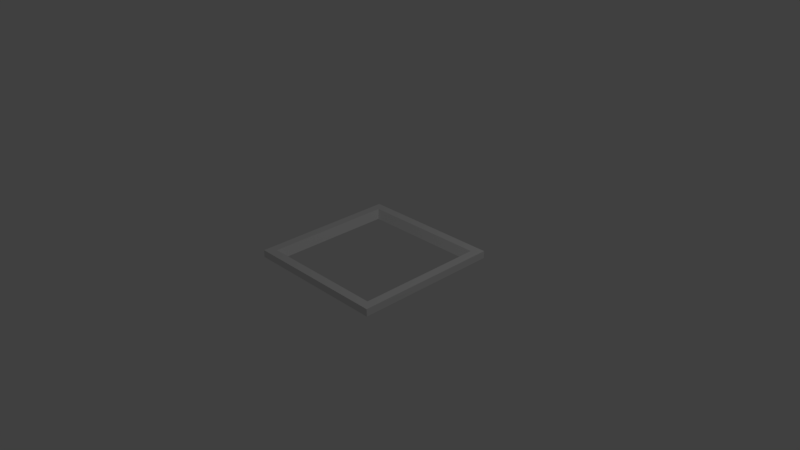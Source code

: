 # Source: PictureFrame.blend  (saved by Blender 2.77.0; exported with 4.5.12 LTS)
import bpy
from mathutils import Matrix  # noqa: F401  (used for matrix-valued properties, if any)

bpy.ops.wm.read_factory_settings(use_empty=True)
scene = bpy.context.scene
scene.name = 'Scene'

# ---- collections
col_collection_1 = bpy.data.collections.new('Collection 1'); scene.collection.children.link(col_collection_1)

# ---- materials (node trees are filled in below, after node groups)
mat_material = bpy.data.materials.new('Material')
mat_material.alpha_threshold = 0.0
mat_material.use_transparent_shadow = False
mat_material.roughness = 0.5
mat_material.line_color = (0.0, 0.0, 0.0, 1.0)

# ---- material node trees

# ---- world
world_world = bpy.data.worlds.new('World'); scene.world = world_world
world_world.color = (0.05088, 0.05088, 0.05088)
world_world.use_sun_shadow = False
world_world.sun_shadow_jitter_overblur = 0.0
world_world.cycles.sampling_method = 'MANUAL'

# ---- cameras
cam_camera = bpy.data.cameras.new('Camera')
cam_camera.clip_end = 100.0
cam_camera.lens = 35.0
cam_camera.sensor_width = 32.0
cam_camera.sensor_height = 18.0
cam_camera.ortho_scale = 7.314
cam_camera.dof.focus_distance = 0.0
cam_camera.dof.aperture_fstop = 128.0

# ---- lights
light_lamp = bpy.data.lights.new('Lamp', 'POINT')
light_lamp.transmission_factor = 0.0
light_lamp.cutoff_distance = 30.0
light_lamp.energy = 100.0
light_lamp.shadow_buffer_clip_start = 1.001
light_lamp.shadow_soft_size = 0.1
light_lamp.shadow_maximum_resolution = 0.006
light_lamp.use_absolute_resolution = True

# ---- meshes
me_cube = bpy.data.meshes.new('Cube')
me_cube.from_pydata([(0.8, -0.8, -0.05), (1.0, -1.0, -0.05), (-1.0, -1.0, -0.05), (-1.0, 1.0, -0.05), (-0.8, 0.8, -0.05), (-0.8, -0.8, -0.05), (0.8, 0.8, -0.05), (1.0, 1.0, -0.05), (1.0, 1.0, 0.05), (-1.0, 1.0, 0.05), (1.0, -1.0, 0.05), (-1.0, -1.0, 0.05), (0.88, 0.88, 0.05), (0.88, -0.88, 0.05), (-0.88, -0.88, 0.05), (-0.88, 0.88, 0.05)], [], [(0, 1, 2, 3, 4, 5), (6, 4, 3, 7, 1, 0), (8, 7, 3, 9), (7, 8, 10, 1), (1, 10, 11, 2), (2, 11, 9, 3), (12, 13, 14, 11, 10, 8), (12, 8, 9, 11, 14, 15), (6, 0, 13, 12), (12, 15, 4, 6), (0, 5, 14, 13), (5, 4, 15, 14)])
_uv = me_cube.uv_layers.new(name='UVMap')
_uv.uv.foreach_set('vector', [0.4897, 0.025, 0.5155, 0.0, 0.5155, 0.25, 0.2577, 0.25, 0.2835, 0.225, 0.4897, 0.225, 0.03645, 0.4267, 0.1823, 0.5681, 0.1823, 0.6035, 0.0, 0.4267, 0.1823, 0.25, 0.1823, 0.2853, 0.1823, 0.4999, 0.4399, 0.4999, 0.4399, 0.7499, 0.1823, 0.7499, 0.6976, 0.4999, 0.4399, 0.4999, 0.4399, 0.25, 0.6976, 0.25, 0.1823, 0.25, 0.4399, 0.25, 0.4399, 0.4999, 0.1823, 0.4999, 0.7732, 0.25, 0.5155, 0.25, 0.5155, 8.939e-08, 0.7732, 0.0, 0.2423, 0.015, 0.01546, 0.015, 0.01546, 0.235, 3.841e-08, 0.25, 0.0, 5.96e-08, 0.2577, 0.0, 0.2423, 0.015, 0.2577, 0.0, 0.2577, 0.25, 3.841e-08, 0.25, 0.01546, 0.235, 0.2423, 0.235, 0.7835, 7.449e-09, 0.9897, 0.0, 1.0, 0.2501, 0.7732, 0.2501, 0.4399, 0.4999, 0.6668, 0.4999, 0.6565, 0.75, 0.4503, 0.75, 0.3988, 1.0, 0.1926, 1.0, 0.1823, 0.7499, 0.4091, 0.7499, 0.6771, 0.4999, 0.8833, 0.4999, 0.8936, 0.75, 0.6668, 0.75])
me_cube.materials.append(mat_material)
me_cube.use_remesh_preserve_volume = False
me_cube.use_remesh_preserve_attributes = False
me_cube.use_mirror_vertex_groups = False
me_cube.update()

# ---- objects
ob_cube = bpy.data.objects.new('Cube', me_cube)
ob_lamp = bpy.data.objects.new('Lamp', light_lamp)
ob_camera = bpy.data.objects.new('Camera', cam_camera)

# ---- transforms, parenting, visibility, modifiers, constraints
ob_cube.location = (0.0, 0.0, 0.0)
ob_cube.lock_rotations_4d = False
ob_cube.empty_display_type = 'ARROWS'
ob_cube.lineart.crease_threshold = 0.0
ob_lamp.location = (4.076, 1.005, 5.904)
ob_lamp.rotation_euler = (0.6503, 0.05522, 1.866)
ob_lamp.lock_rotations_4d = False
ob_lamp.empty_display_type = 'ARROWS'
ob_lamp.color = (0.0, 0.0, 0.0, 0.0)
ob_lamp.lineart.crease_threshold = 0.0
ob_camera.location = (7.481, -6.508, 5.344)
ob_camera.rotation_euler = (1.109, 0.01082, 0.8149)
ob_camera.lock_rotations_4d = False
ob_camera.empty_display_type = 'ARROWS'
ob_camera.color = (0.0, 0.0, 0.0, 0.0)
ob_camera.display_type = 'WIRE'
ob_camera.lineart.crease_threshold = 0.0

# ---- collection membership
col_collection_1.objects.link(ob_cube)
col_collection_1.objects.link(ob_lamp)
col_collection_1.objects.link(ob_camera)

# ---- scene / render settings (as saved in the file)
scene.camera = ob_camera
scene.frame_start = 1; scene.frame_end = 250; scene.frame_set(1)
scene.render.engine = 'BLENDER_EEVEE_NEXT'
scene.render.resolution_percentage = 50
scene.render.dither_intensity = 0.0
scene.cycles.use_denoising = False
scene.cycles.samples = 128
scene.cycles.sampling_pattern = 'TABULATED_SOBOL'
scene.cycles.light_sampling_threshold = 0.0
scene.cycles.use_adaptive_sampling = False
scene.cycles.use_light_tree = False
scene.cycles.blur_glossy = 0.0
scene.cycles.sample_clamp_indirect = 0.0
scene.view_settings.view_transform = 'Standard'
bpy.context.view_layer.update()
